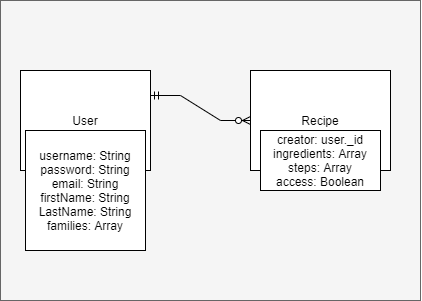

The diagram above was exported from draw.io. Its source (the exported page's mxGraphModel, read from the mxfile embedded in the PNG):
<mxGraphModel dx="603" dy="298" grid="1" gridSize="10" guides="1" tooltips="1" connect="1" arrows="1" fold="1" page="1" pageScale="1" pageWidth="850" pageHeight="1100" math="0" shadow="0" extFonts="Permanent Marker^https://fonts.googleapis.com/css?family=Permanent+Marker">
  <root>
    <mxCell id="0" />
    <mxCell id="1" parent="0" />
    <mxCell id="n9E_dKcR8-OnepVIlaHn-39" value="" style="rounded=0;whiteSpace=wrap;html=1;fillColor=#f5f5f5;fontColor=#333333;strokeColor=#666666;" vertex="1" parent="1">
      <mxGeometry x="340" y="70" width="420" height="300" as="geometry" />
    </mxCell>
    <mxCell id="n9E_dKcR8-OnepVIlaHn-33" value="User" style="rounded=0;whiteSpace=wrap;html=1;" vertex="1" parent="1">
      <mxGeometry x="360" y="140" width="130" height="100" as="geometry" />
    </mxCell>
    <mxCell id="n9E_dKcR8-OnepVIlaHn-34" value="username: String&lt;br&gt;password: String&lt;br&gt;email: String&lt;br&gt;firstName: String&lt;br&gt;LastName: String&lt;br&gt;families: Array" style="rounded=0;whiteSpace=wrap;html=1;" vertex="1" parent="1">
      <mxGeometry x="365" y="200" width="120" height="120" as="geometry" />
    </mxCell>
    <mxCell id="n9E_dKcR8-OnepVIlaHn-35" value="Recipe" style="rounded=0;whiteSpace=wrap;html=1;" vertex="1" parent="1">
      <mxGeometry x="590" y="140" width="140" height="100" as="geometry" />
    </mxCell>
    <mxCell id="n9E_dKcR8-OnepVIlaHn-36" value="creator: user._id&lt;br&gt;ingredients: Array&lt;br&gt;steps: Array&lt;br&gt;access: Boolean" style="rounded=0;whiteSpace=wrap;html=1;" vertex="1" parent="1">
      <mxGeometry x="600" y="200" width="120" height="60" as="geometry" />
    </mxCell>
    <mxCell id="n9E_dKcR8-OnepVIlaHn-38" value="" style="edgeStyle=entityRelationEdgeStyle;fontSize=12;html=1;endArrow=ERzeroToMany;startArrow=ERmandOne;rounded=0;exitX=1;exitY=0.25;exitDx=0;exitDy=0;" edge="1" parent="1" source="n9E_dKcR8-OnepVIlaHn-33" target="n9E_dKcR8-OnepVIlaHn-35">
      <mxGeometry width="100" height="100" relative="1" as="geometry">
        <mxPoint x="550" y="240" as="sourcePoint" />
        <mxPoint x="650" y="140" as="targetPoint" />
      </mxGeometry>
    </mxCell>
  </root>
</mxGraphModel>